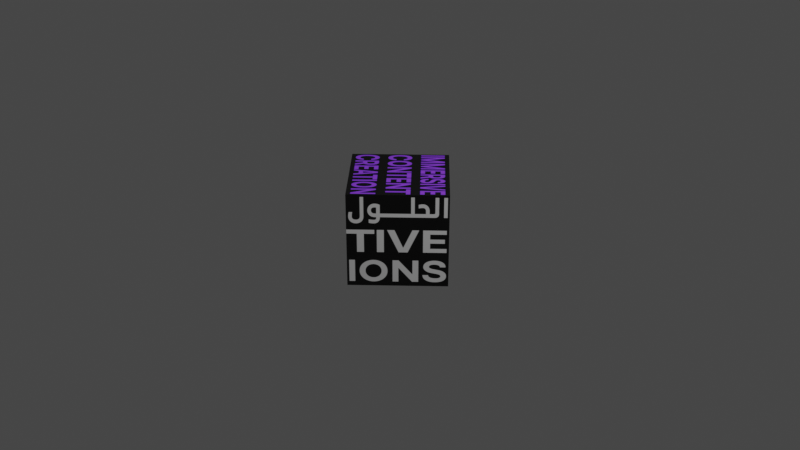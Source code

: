 # Source: 04_Cube1.blend  (saved by Blender 2.91.10; exported with 4.5.12 LTS)
import bpy
from mathutils import Matrix  # noqa: F401  (used for matrix-valued properties, if any)

bpy.ops.wm.read_factory_settings(use_empty=True)
scene = bpy.context.scene
scene.name = 'Scene'

# ---- collections
col_collection = bpy.data.collections.new('Collection'); scene.collection.children.link(col_collection)

# ---- images (referenced by path relative to the original .blend; pixels are not part of the script)
import os
ASSET_DIR = os.environ.get("B2B_ASSET_DIR", "")  # directory of the original .blend (textures are referenced by path, not embedded)
HERE = os.path.dirname(os.path.abspath(__file__))  # packed textures are extracted next to this script under _unpacked/

def load_image(name, relpath, width, height, colorspace="sRGB"):
    """Load a texture the original file referenced (path relative to the .blend, or extracted next to this script)."""
    p = next((c for c in (os.path.join(HERE, relpath), os.path.join(ASSET_DIR, relpath)) if relpath and os.path.exists(c)), "")
    if p:
        img = bpy.data.images.load(p, check_existing=True)
        img.name = name
    else:  # same state as the original file: an image datablock whose file is absent (Cycles renders it pink)
        img = bpy.data.images.new(name, width, height)
        img.source = "FILE"
        img.filepath = "//" + (relpath or name)
    img.colorspace_settings.name = colorspace
    return img
img_middle_plane_uv_creative_solutions_png = load_image('Middle Plane UV_Creative Solutions.png', '_unpacked/Middle_Plane_UV_Creative_Solutions.39336cbe.png', 1024, 1024, 'sRGB')
img_top_plane_uv_creative_solutions_png = load_image('Top Plane UV_Creative Solutions.png', '_unpacked/Top_Plane_UV_Creative_Solutions.3f6c0ffd.png', 1024, 1024, 'sRGB')
img_bottom_plane_uv_creative_solutions_png = load_image('Bottom Plane UV_Creative Solutions.png', '_unpacked/Bottom_Plane_UV_Creative_Solutions.59b33a09.png', 1024, 1024, 'sRGB')

# ---- materials (node trees are filled in below, after node groups)
mat_material_002 = bpy.data.materials.new('Material.002')
mat_material_002.use_transparent_shadow = False
mat_material_001 = bpy.data.materials.new('Material.001')
mat_material_001.use_transparent_shadow = False
mat_material_003 = bpy.data.materials.new('Material.003')
mat_material_003.use_transparent_shadow = False

# ---- material node trees
mat_material_002.use_nodes = True; mat_material_002.node_tree.nodes.clear()
_N = mat_material_002.node_tree.nodes; _L = mat_material_002.node_tree.links
n0 = _N.new('ShaderNodeBsdfPrincipled'); n0.name = 'Principled BSDF'; n0.location = (10, 300)
n0.distribution = 'GGX'
n0.subsurface_method = 'BURLEY'
n0.inputs[3].default_value = 1.45
n0.inputs[27].default_value = (0.0, 0.0, 0.0, 1.0)
n0.inputs[28].default_value = 1.0
n1 = _N.new('ShaderNodeOutputMaterial'); n1.name = 'Material Output'; n1.location = (300, 300)
n2 = _N.new('ShaderNodeTexImage'); n2.name = 'Image Texture'; n2.location = (-308, 263)
n2.image = img_middle_plane_uv_creative_solutions_png
_L.new(n0.outputs[0], n1.inputs[0])
_L.new(n2.outputs[0], n0.inputs[0])
n1.is_active_output = True
mat_material_001.use_nodes = True; mat_material_001.node_tree.nodes.clear()
_N = mat_material_001.node_tree.nodes; _L = mat_material_001.node_tree.links
n0 = _N.new('ShaderNodeOutputMaterial'); n0.name = 'Material Output'; n0.location = (300, 300)
n1 = _N.new('ShaderNodeTexImage'); n1.name = 'Image Texture'; n1.location = (-287, 224)
n1.image = img_top_plane_uv_creative_solutions_png
n2 = _N.new('ShaderNodeBsdfPrincipled'); n2.name = 'Principled BSDF'; n2.location = (10, 300)
n2.distribution = 'GGX'
n2.subsurface_method = 'BURLEY'
n2.inputs[3].default_value = 1.45
n2.inputs[27].default_value = (0.0, 0.0, 0.0, 1.0)
n2.inputs[28].default_value = 1.0
_L.new(n2.outputs[0], n0.inputs[0])
_L.new(n1.outputs[0], n2.inputs[0])
n0.is_active_output = True
mat_material_003.use_nodes = True; mat_material_003.node_tree.nodes.clear()
_N = mat_material_003.node_tree.nodes; _L = mat_material_003.node_tree.links
n0 = _N.new('ShaderNodeBsdfPrincipled'); n0.name = 'Principled BSDF'; n0.location = (10, 300)
n0.distribution = 'GGX'
n0.subsurface_method = 'BURLEY'
n0.inputs[3].default_value = 1.45
n0.inputs[27].default_value = (0.0, 0.0, 0.0, 1.0)
n0.inputs[28].default_value = 1.0
n1 = _N.new('ShaderNodeOutputMaterial'); n1.name = 'Material Output'; n1.location = (300, 300)
n2 = _N.new('ShaderNodeTexImage'); n2.name = 'Image Texture'; n2.location = (-353, 195)
n2.image = img_bottom_plane_uv_creative_solutions_png
_L.new(n0.outputs[0], n1.inputs[0])
_L.new(n2.outputs[0], n0.inputs[0])
n1.is_active_output = True

# ---- world
world_world = bpy.data.worlds.new('World'); scene.world = world_world
world_world.use_nodes = True; world_world.node_tree.nodes.clear()
_N = world_world.node_tree.nodes; _L = world_world.node_tree.links
n0 = _N.new('ShaderNodeOutputWorld'); n0.name = 'World Output'; n0.location = (300, 300)
n1 = _N.new('ShaderNodeBackground'); n1.name = 'Background'; n1.location = (10, 300)
n1.inputs[0].default_value = (0.05088, 0.05088, 0.05088, 1.0)
_L.new(n1.outputs[0], n0.inputs[0])
n0.is_active_output = True
world_world.color = (0.05088, 0.05088, 0.05088)
world_world.use_sun_shadow = False
world_world.sun_shadow_jitter_overblur = 0.0

# ---- cameras
cam_camera = bpy.data.cameras.new('Camera')
cam_camera.clip_end = 100.0
cam_camera.ortho_scale = 7.314

# ---- lights
light_light = bpy.data.lights.new('Light', 'POINT')
light_light.transmission_factor = 0.0
light_light.energy = 1000.0
light_light.shadow_soft_size = 0.1
light_light.shadow_maximum_resolution = 0.006
light_light.use_absolute_resolution = True

# ---- meshes
me_cube_004 = bpy.data.meshes.new('Cube.004')
me_cube_004.from_pydata([(-0.5, -0.5, -0.5), (-0.5, -0.5, 0.5), (-0.5, 0.5, -0.5), (-0.5, 0.5, 0.5), (0.5, -0.5, -0.5), (0.5, -0.5, 0.5), (0.5, 0.5, -0.5), (0.5, 0.5, 0.5)], [], [(0, 1, 3, 2), (2, 3, 7, 6), (6, 7, 5, 4), (4, 5, 1, 0), (2, 6, 4, 0), (7, 3, 1, 5)])
_uv = me_cube_004.uv_layers.new(name='UVMap')
_uv.uv.foreach_set('vector', [0.375, 0.0, 0.625, 0.0, 0.625, 0.25, 0.375, 0.25, 0.375, 0.25, 0.625, 0.25, 0.625, 0.5, 0.375, 0.5, 0.375, 0.5, 0.625, 0.5, 0.625, 0.75, 0.375, 0.75, 0.375, 0.75, 0.625, 0.75, 0.625, 1.0, 0.375, 1.0, 0.125, 0.5, 0.375, 0.5, 0.375, 0.75, 0.125, 0.75, 0.625, 0.5, 0.875, 0.5, 0.875, 0.75, 0.625, 0.75])
me_cube_004.materials.append(mat_material_002)
me_cube_004.use_remesh_fix_poles = True
me_cube_004.use_remesh_preserve_attributes = False
me_cube_004.use_mirror_vertex_groups = False
me_cube_004.update()
me_cube_005 = bpy.data.meshes.new('Cube.005')
me_cube_005.from_pydata([(-0.5, -0.5, -0.5), (-0.5, -0.5, 0.5), (-0.5, 0.5, -0.5), (-0.5, 0.5, 0.5), (0.5, -0.5, -0.5), (0.5, -0.5, 0.5), (0.5, 0.5, -0.5), (0.5, 0.5, 0.5)], [], [(0, 1, 3, 2), (2, 3, 7, 6), (6, 7, 5, 4), (4, 5, 1, 0), (2, 6, 4, 0), (7, 3, 1, 5)])
_uv = me_cube_005.uv_layers.new(name='UVMap')
_uv.uv.foreach_set('vector', [0.375, 0.0, 0.625, 0.0, 0.625, 0.25, 0.375, 0.25, 0.375, 0.25, 0.625, 0.25, 0.625, 0.5, 0.375, 0.5, 0.375, 0.5, 0.625, 0.5, 0.625, 0.75, 0.375, 0.75, 0.375, 0.75, 0.625, 0.75, 0.625, 1.0, 0.375, 1.0, 0.125, 0.5, 0.375, 0.5, 0.375, 0.75, 0.125, 0.75, 0.625, 0.5, 0.875, 0.5, 0.875, 0.75, 0.625, 0.75])
me_cube_005.materials.append(mat_material_001)
me_cube_005.use_remesh_fix_poles = True
me_cube_005.use_remesh_preserve_attributes = False
me_cube_005.use_mirror_vertex_groups = False
me_cube_005.update()
me_cube_006 = bpy.data.meshes.new('Cube.006')
me_cube_006.from_pydata([(-0.5, -0.5, -0.5), (-0.5, -0.5, 0.5), (-0.5, 0.5, -0.5), (-0.5, 0.5, 0.5), (0.5, -0.5, -0.5), (0.5, -0.5, 0.5), (0.5, 0.5, -0.5), (0.5, 0.5, 0.5)], [], [(0, 1, 3, 2), (2, 3, 7, 6), (6, 7, 5, 4), (4, 5, 1, 0), (2, 6, 4, 0), (7, 3, 1, 5)])
_uv = me_cube_006.uv_layers.new(name='UVMap')
_uv.uv.foreach_set('vector', [0.375, 0.0, 0.625, 0.0, 0.625, 0.25, 0.375, 0.25, 0.375, 0.25, 0.625, 0.25, 0.625, 0.5, 0.375, 0.5, 0.375, 0.5, 0.625, 0.5, 0.625, 0.75, 0.375, 0.75, 0.375, 0.75, 0.625, 0.75, 0.625, 1.0, 0.375, 1.0, 0.125, 0.5, 0.375, 0.5, 0.375, 0.75, 0.125, 0.75, 0.625, 0.5, 0.875, 0.5, 0.875, 0.75, 0.625, 0.75])
me_cube_006.materials.append(mat_material_003)
me_cube_006.use_remesh_fix_poles = True
me_cube_006.use_remesh_preserve_attributes = False
me_cube_006.use_mirror_vertex_groups = False
me_cube_006.update()

# ---- objects
ob_light = bpy.data.objects.new('Light', light_light)
ob_camera = bpy.data.objects.new('Camera', cam_camera)
ob_middle_plane = bpy.data.objects.new('Middle Plane', me_cube_004)
ob_top_plane = bpy.data.objects.new('Top Plane', me_cube_005)
ob_bottom_plane = bpy.data.objects.new('Bottom Plane', me_cube_006)
ob_cube_rotation = bpy.data.objects.new('Cube Rotation', None)
ob_rotation_2 = bpy.data.objects.new('rotation 2', None)

# ---- transforms, parenting, visibility, modifiers, constraints
ob_light.location = (4.076, 1.005, 5.904)
ob_light.rotation_euler = (0.6503, 0.05522, 1.866)
ob_light.lock_rotations_4d = False
ob_light.empty_display_type = 'ARROWS'
ob_light.color = (0.0, 0.0, 0.0, 0.0)
ob_light.lineart.crease_threshold = 0.0
ob_camera.location = (7.359, -6.926, 4.958)
ob_camera.rotation_euler = (1.109, 0.0, 0.8149)
ob_camera.lock_rotations_4d = False
ob_camera.empty_display_type = 'ARROWS'
ob_camera.color = (0.0, 0.0, 0.0, 0.0)
ob_camera.display_type = 'WIRE'
ob_camera.lineart.crease_threshold = 0.0
ob_middle_plane.parent = ob_cube_rotation
ob_middle_plane.location = (0.0, 0.0, 0.0)
ob_middle_plane.scale = (1.0, 1.0, 0.33)
ob_middle_plane.lineart.crease_threshold = 0.0
ob_top_plane.parent = ob_cube_rotation
ob_top_plane.location = (0.0, 0.0, 0.33)
ob_top_plane.scale = (1.0, 1.0, 0.33)
ob_top_plane.lineart.crease_threshold = 0.0
ob_bottom_plane.parent = ob_cube_rotation
ob_bottom_plane.location = (0.0, 0.0, -0.33)
ob_bottom_plane.scale = (1.0, 1.0, 0.33)
ob_bottom_plane.lineart.crease_threshold = 0.0
ob_cube_rotation.parent = ob_rotation_2
ob_cube_rotation.location = (0.0, 0.0, 0.0)
ob_cube_rotation.rotation_euler = (0.0, 0.0, -0.7854)
ob_cube_rotation.lineart.crease_threshold = 0.0
ob_rotation_2.location = (0.0, 0.0, 0.0)
ob_rotation_2.lineart.crease_threshold = 0.0

# ---- collection membership
col_collection.objects.link(ob_light)
col_collection.objects.link(ob_camera)
col_collection.objects.link(ob_middle_plane)
col_collection.objects.link(ob_top_plane)
col_collection.objects.link(ob_bottom_plane)
col_collection.objects.link(ob_cube_rotation)
col_collection.objects.link(ob_rotation_2)

# ---- scene / render settings (as saved in the file)
scene.camera = ob_camera
scene.frame_start = 1; scene.frame_end = 150; scene.frame_set(1)
scene.render.engine = 'BLENDER_EEVEE_NEXT'
scene.cycles.use_denoising = False
scene.cycles.samples = 128
scene.cycles.sampling_pattern = 'TABULATED_SOBOL'
scene.cycles.use_adaptive_sampling = False
scene.cycles.use_light_tree = False
scene.view_settings.view_transform = 'Filmic'
bpy.context.view_layer.update()
